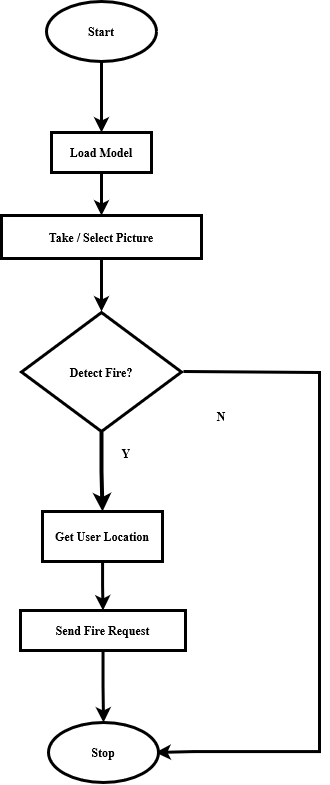

The diagram above was exported from draw.io. Its source (the exported page's mxGraphModel, read from the mxfile embedded in the PNG):
<mxGraphModel dx="1615" dy="1835" grid="1" gridSize="10" guides="1" tooltips="1" connect="1" arrows="1" fold="1" page="1" pageScale="1" pageWidth="1693" pageHeight="1007" math="0" shadow="0">
  <root>
    <mxCell id="0" />
    <mxCell id="1" parent="0" />
    <mxCell id="Wq0K-Jy2TZ1hBskRVPI1-3" style="edgeStyle=orthogonalEdgeStyle;rounded=0;orthogonalLoop=1;jettySize=auto;html=1;entryX=0.5;entryY=0;entryDx=0;entryDy=0;strokeWidth=3;fontSize=12;fontStyle=1;fontFamily=Times New Roman;" parent="1" source="Wq0K-Jy2TZ1hBskRVPI1-1" target="Wq0K-Jy2TZ1hBskRVPI1-2" edge="1">
      <mxGeometry relative="1" as="geometry" />
    </mxCell>
    <mxCell id="Wq0K-Jy2TZ1hBskRVPI1-1" value="&lt;span style=&quot;font-size: 12px;&quot;&gt;&lt;font style=&quot;font-size: 12px;&quot;&gt;Start&lt;/font&gt;&lt;/span&gt;" style="ellipse;whiteSpace=wrap;html=1;strokeWidth=3;fontSize=12;fontStyle=1;fontFamily=Times New Roman;" parent="1" vertex="1">
      <mxGeometry x="320" y="-50" width="110" height="60" as="geometry" />
    </mxCell>
    <mxCell id="Wq0K-Jy2TZ1hBskRVPI1-6" style="edgeStyle=orthogonalEdgeStyle;rounded=0;orthogonalLoop=1;jettySize=auto;html=1;entryX=0.5;entryY=0;entryDx=0;entryDy=0;strokeWidth=3;fontSize=12;fontStyle=1;fontFamily=Times New Roman;" parent="1" source="Wq0K-Jy2TZ1hBskRVPI1-2" target="Wq0K-Jy2TZ1hBskRVPI1-5" edge="1">
      <mxGeometry relative="1" as="geometry" />
    </mxCell>
    <mxCell id="Wq0K-Jy2TZ1hBskRVPI1-2" value="&lt;font style=&quot;font-size: 12px;&quot;&gt;&lt;span style=&quot;font-size: 12px;&quot;&gt;Load Model&lt;br style=&quot;font-size: 12px;&quot;&gt;&lt;/span&gt;&lt;/font&gt;" style="rounded=0;whiteSpace=wrap;html=1;strokeWidth=3;fontSize=12;fontStyle=1;fontFamily=Times New Roman;" parent="1" vertex="1">
      <mxGeometry x="325" y="81" width="100" height="40" as="geometry" />
    </mxCell>
    <mxCell id="NLP8mtjPfe4Y5K2GttOC-2" style="edgeStyle=orthogonalEdgeStyle;rounded=0;orthogonalLoop=1;jettySize=auto;html=1;fontSize=13;strokeWidth=3;" edge="1" parent="1" source="Wq0K-Jy2TZ1hBskRVPI1-5">
      <mxGeometry relative="1" as="geometry">
        <mxPoint x="375" y="260" as="targetPoint" />
      </mxGeometry>
    </mxCell>
    <mxCell id="Wq0K-Jy2TZ1hBskRVPI1-5" value="&lt;font style=&quot;font-size: 12px;&quot;&gt;&lt;span style=&quot;font-size: 12px;&quot;&gt;Take / Select Picture&lt;br style=&quot;font-size: 12px;&quot;&gt;&lt;/span&gt;&lt;/font&gt;" style="rounded=0;whiteSpace=wrap;html=1;strokeWidth=3;fontSize=12;fontStyle=1;fontFamily=Times New Roman;" parent="1" vertex="1">
      <mxGeometry x="275" y="164" width="200" height="43" as="geometry" />
    </mxCell>
    <mxCell id="Wq0K-Jy2TZ1hBskRVPI1-11" style="edgeStyle=orthogonalEdgeStyle;rounded=0;orthogonalLoop=1;jettySize=auto;html=1;entryX=0.5;entryY=0;entryDx=0;entryDy=0;strokeWidth=4;fontSize=12;fontStyle=1;fontFamily=Times New Roman;" parent="1" source="Wq0K-Jy2TZ1hBskRVPI1-9" target="Wq0K-Jy2TZ1hBskRVPI1-10" edge="1">
      <mxGeometry relative="1" as="geometry" />
    </mxCell>
    <mxCell id="Wq0K-Jy2TZ1hBskRVPI1-16" style="edgeStyle=orthogonalEdgeStyle;rounded=0;orthogonalLoop=1;jettySize=auto;html=1;strokeWidth=3;entryX=1;entryY=0.5;entryDx=0;entryDy=0;fontSize=12;fontStyle=1;fontFamily=Times New Roman;" parent="1" edge="1">
      <mxGeometry relative="1" as="geometry">
        <mxPoint x="429" y="701" as="targetPoint" />
        <Array as="points">
          <mxPoint x="593" y="321" />
          <mxPoint x="593" y="700" />
          <mxPoint x="467" y="700" />
          <mxPoint x="467" y="701" />
        </Array>
        <mxPoint x="457" y="320" as="sourcePoint" />
      </mxGeometry>
    </mxCell>
    <mxCell id="Wq0K-Jy2TZ1hBskRVPI1-9" value="&lt;span style=&quot;font-size: 12px;&quot;&gt;Detect Fire?&lt;br style=&quot;font-size: 12px;&quot;&gt;&lt;/span&gt;" style="rhombus;whiteSpace=wrap;html=1;strokeWidth=3;fontSize=12;fontStyle=1;fontFamily=Times New Roman;" parent="1" vertex="1">
      <mxGeometry x="295" y="261" width="160" height="119" as="geometry" />
    </mxCell>
    <mxCell id="Wq0K-Jy2TZ1hBskRVPI1-14" style="edgeStyle=orthogonalEdgeStyle;rounded=0;orthogonalLoop=1;jettySize=auto;html=1;entryX=0.5;entryY=0;entryDx=0;entryDy=0;strokeWidth=3;fontSize=12;fontStyle=1;fontFamily=Times New Roman;" parent="1" source="Wq0K-Jy2TZ1hBskRVPI1-10" target="Wq0K-Jy2TZ1hBskRVPI1-12" edge="1">
      <mxGeometry relative="1" as="geometry" />
    </mxCell>
    <mxCell id="Wq0K-Jy2TZ1hBskRVPI1-10" value="&lt;span style=&quot;font-size: 12px;&quot;&gt;Get User Location&lt;br style=&quot;font-size: 12px;&quot;&gt;&lt;/span&gt;" style="rounded=0;whiteSpace=wrap;html=1;strokeWidth=3;fontSize=12;fontStyle=1;fontFamily=Times New Roman;" parent="1" vertex="1">
      <mxGeometry x="316" y="460" width="120" height="50" as="geometry" />
    </mxCell>
    <mxCell id="Wq0K-Jy2TZ1hBskRVPI1-15" style="edgeStyle=orthogonalEdgeStyle;rounded=0;orthogonalLoop=1;jettySize=auto;html=1;entryX=0.5;entryY=0;entryDx=0;entryDy=0;strokeWidth=3;fontSize=12;fontStyle=1;fontFamily=Times New Roman;" parent="1" source="Wq0K-Jy2TZ1hBskRVPI1-12" target="Wq0K-Jy2TZ1hBskRVPI1-13" edge="1">
      <mxGeometry relative="1" as="geometry" />
    </mxCell>
    <mxCell id="Wq0K-Jy2TZ1hBskRVPI1-12" value="&lt;span style=&quot;font-size: 12px;&quot;&gt;Send Fire Request&lt;br style=&quot;font-size: 12px;&quot;&gt;&lt;/span&gt;" style="rounded=0;whiteSpace=wrap;html=1;strokeWidth=3;fontSize=12;fontStyle=1;fontFamily=Times New Roman;" parent="1" vertex="1">
      <mxGeometry x="294" y="559" width="165" height="40" as="geometry" />
    </mxCell>
    <mxCell id="Wq0K-Jy2TZ1hBskRVPI1-13" value="&lt;div&gt;&lt;span style=&quot;font-size: 12px;&quot;&gt;&lt;font style=&quot;font-size: 12px;&quot;&gt;Stop&lt;/font&gt;&lt;/span&gt;&lt;/div&gt;" style="ellipse;whiteSpace=wrap;html=1;strokeWidth=3;fontSize=12;fontStyle=1;fontFamily=Times New Roman;" parent="1" vertex="1">
      <mxGeometry x="322" y="671" width="110" height="60" as="geometry" />
    </mxCell>
    <mxCell id="Wq0K-Jy2TZ1hBskRVPI1-17" value="&lt;span style=&quot;font-size: 12px;&quot;&gt;&lt;font style=&quot;font-size: 12px;&quot;&gt;Y&lt;/font&gt;&lt;/span&gt;" style="text;html=1;strokeColor=none;fillColor=none;align=center;verticalAlign=middle;whiteSpace=wrap;rounded=0;fontSize=12;fontStyle=1;fontFamily=Times New Roman;" parent="1" vertex="1">
      <mxGeometry x="370" y="387" width="60" height="30" as="geometry" />
    </mxCell>
    <mxCell id="Wq0K-Jy2TZ1hBskRVPI1-18" value="&lt;font style=&quot;font-size: 12px;&quot;&gt;&lt;span style=&quot;font-size: 12px;&quot;&gt;N&lt;/span&gt;&lt;/font&gt;" style="text;html=1;strokeColor=none;fillColor=none;align=center;verticalAlign=middle;whiteSpace=wrap;rounded=0;fontSize=12;fontStyle=1;fontFamily=Times New Roman;" parent="1" vertex="1">
      <mxGeometry x="465" y="350" width="60" height="30" as="geometry" />
    </mxCell>
  </root>
</mxGraphModel>